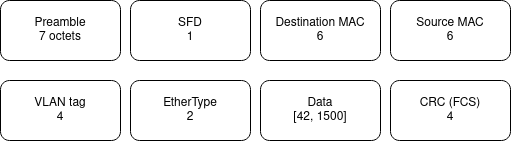

The diagram above was exported from draw.io. Its source (the exported page's mxGraphModel, read from the mxfile embedded in the PNG):
<mxGraphModel dx="1102" dy="561" grid="1" gridSize="10" guides="1" tooltips="1" connect="1" arrows="1" fold="1" page="1" pageScale="1" pageWidth="850" pageHeight="1100" math="0" shadow="0">
  <root>
    <mxCell id="0" />
    <mxCell id="1" parent="0" />
    <mxCell id="pqx_ykhWHpozUfvnaAtW-1" value="Preamble&lt;br&gt;7 octets" style="rounded=1;whiteSpace=wrap;html=1;" parent="1" vertex="1">
      <mxGeometry x="360" y="260" width="120" height="60" as="geometry" />
    </mxCell>
    <mxCell id="pqx_ykhWHpozUfvnaAtW-2" value="SFD&lt;br&gt;1" style="rounded=1;whiteSpace=wrap;html=1;" parent="1" vertex="1">
      <mxGeometry x="490" y="260" width="120" height="60" as="geometry" />
    </mxCell>
    <mxCell id="pqx_ykhWHpozUfvnaAtW-3" value="Destination MAC&lt;br&gt;6" style="rounded=1;whiteSpace=wrap;html=1;" parent="1" vertex="1">
      <mxGeometry x="620" y="260" width="120" height="60" as="geometry" />
    </mxCell>
    <mxCell id="pqx_ykhWHpozUfvnaAtW-4" value="Source MAC&lt;br&gt;6" style="rounded=1;whiteSpace=wrap;html=1;" parent="1" vertex="1">
      <mxGeometry x="750" y="260" width="120" height="60" as="geometry" />
    </mxCell>
    <mxCell id="pqx_ykhWHpozUfvnaAtW-5" value="&lt;div&gt;VLAN tag&lt;/div&gt;&lt;div&gt;4&lt;span style=&quot;white-space: pre&quot;&gt;&lt;/span&gt;&lt;br&gt;&lt;/div&gt;" style="rounded=1;whiteSpace=wrap;html=1;" parent="1" vertex="1">
      <mxGeometry x="360" y="340" width="120" height="60" as="geometry" />
    </mxCell>
    <mxCell id="pqx_ykhWHpozUfvnaAtW-6" value="&lt;div&gt;EtherType&lt;/div&gt;&lt;div&gt;2&lt;br&gt;&lt;span style=&quot;white-space: pre&quot;&gt;&lt;/span&gt;&lt;/div&gt;" style="rounded=1;whiteSpace=wrap;html=1;" parent="1" vertex="1">
      <mxGeometry x="490" y="340" width="120" height="60" as="geometry" />
    </mxCell>
    <mxCell id="pqx_ykhWHpozUfvnaAtW-7" value="Data&lt;br&gt;[42, 1500]" style="rounded=1;whiteSpace=wrap;html=1;" parent="1" vertex="1">
      <mxGeometry x="620" y="340" width="120" height="60" as="geometry" />
    </mxCell>
    <mxCell id="pqx_ykhWHpozUfvnaAtW-8" value="CRC (FCS)&lt;br&gt;4" style="rounded=1;whiteSpace=wrap;html=1;" parent="1" vertex="1">
      <mxGeometry x="750" y="340" width="120" height="60" as="geometry" />
    </mxCell>
  </root>
</mxGraphModel>